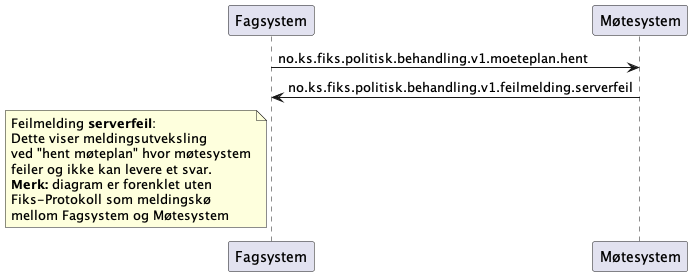

The diagram above was rendered by PlantUML. Its source (embedded in the PNG):
@startuml
participant Fagsystem as "Fagsystem"
participant Møtesystem as "Møtesystem"

Fagsystem -> Møtesystem : no.ks.fiks.politisk.behandling.v1.moeteplan.hent
Fagsystem <- Møtesystem : no.ks.fiks.politisk.behandling.v1.feilmelding.serverfeil

note left of Fagsystem
Feilmelding **serverfeil**:
Dette viser meldingsutveksling
ved "hent møteplan" hvor møtesystem
feiler og ikke kan levere et svar.
**Merk:** diagram er forenklet uten
Fiks-Protokoll som meldingskø
mellom Fagsystem og Møtesystem
end note

@enduml